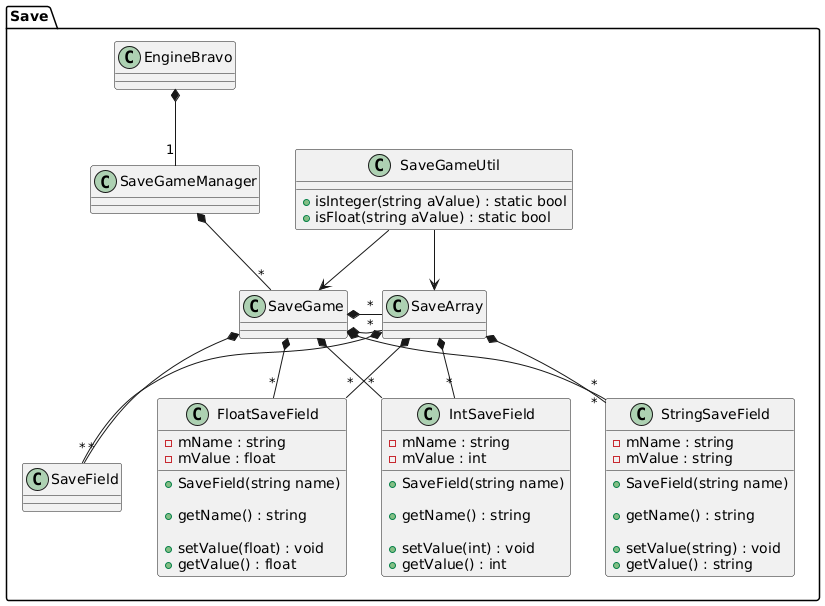

The diagram above was rendered by PlantUML. Its source (embedded in the PNG):
@startuml
package Save{
' class SaveGame {
'     - mFileName : string
'     - mFields : vector<SaveField>
'     - mArrays : vector<SaveArray>
'     + SaveGame(const string &aFileName)
'     + store() : void
'     + remove() : void
'     + addField(string aName, string aValue) : void
'     + setField(string aName, string aValue) : void
'     + getField(string aName) : SaveField&
'     + getField(string aName) : string
'     + addArray(string aName) : void
'     + setArray(string aName, SaveArray value) : void
'     + getArray(string aName) : SaveArray&
' }

' class SaveField {
'     - mName : string
'     - mValue : string
'     + SaveField(string aName)
'     + getName() : string
'     + setValue(string aValue) : void
'     + getValue() : string
' }

' class SaveArray {
'     - mName : string
'     - mFields : vector<SaveField>
'     + SaveArray(string aName)
'     + getName() : string
'     + addField(string aName, string aValue) : void
'     + setField(string aName, string aValue) : void
'     + getField(string aName) : string
' }

' SaveGame *-- "*" SaveField
' SaveGame *-- "*" SaveArray
' SaveArray *-- "*" SaveField
' }

' Save *-- "*" SaveGame



class SaveGameUtil {
  + isInteger(string aValue) : static bool
  + isFloat(string aValue) : static bool
}

together {
class IntSaveField {
  - mName : string
  - mValue : int

  + SaveField(string name)

  + getName() : string

  + setValue(int) : void
  + getValue() : int
}

class FloatSaveField {
  - mName : string
  - mValue : float

  + SaveField(string name)

  + getName() : string

  + setValue(float) : void
  + getValue() : float
}

class StringSaveField {
  - mName : string
  - mValue : string

  + SaveField(string name)

  + getName() : string

  + setValue(string) : void
  + getValue() : string
}
}

SaveGame *-- "*" SaveField
SaveGame *-- "*" SaveArray
SaveArray *-- "*" SaveField


EngineBravo *--"1" SaveGameManager

SaveGameManager *--"*" SaveGame

SaveGame <-left- SaveGameUtil
SaveGame *--"*" SaveArray
SaveGame -[hidden]> SaveArray
SaveGame *--"*" IntSaveField
SaveGame *--"*" FloatSaveField
SaveGame *--"*" StringSaveField

SaveArray <-up- SaveGameUtil
SaveArray *--"*" IntSaveField
SaveArray *--"*" FloatSaveField
SaveArray *--"*" StringSaveField
}
@enduml